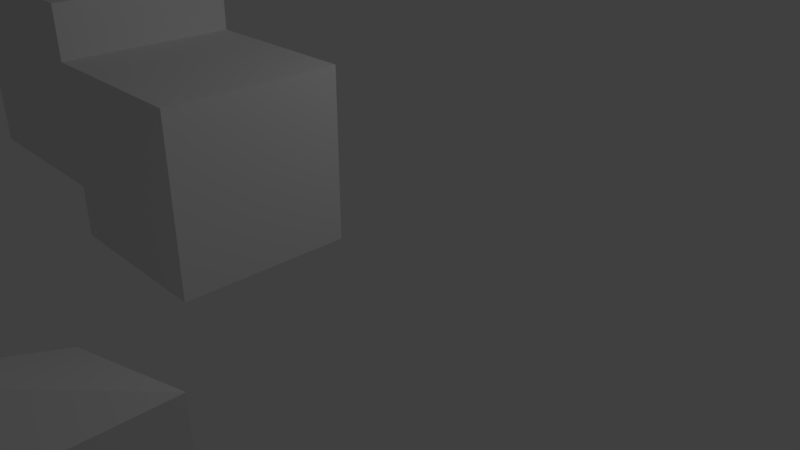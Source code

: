 # Source: 16_Snapping_Example.blend  (saved by Blender 2.79.0; exported with 4.5.12 LTS)
import bpy
from mathutils import Matrix  # noqa: F401  (used for matrix-valued properties, if any)

bpy.ops.wm.read_factory_settings(use_empty=True)
scene = bpy.context.scene
scene.name = 'Scene'

# ---- collections
col_collection_1 = bpy.data.collections.new('Collection 1'); scene.collection.children.link(col_collection_1)

# ---- materials (node trees are filled in below, after node groups)
mat_material = bpy.data.materials.new('Material')
mat_material.alpha_threshold = 0.0
mat_material.roughness = 0.5
mat_material.line_color = (0.0, 0.0, 0.0, 1.0)

# ---- material node trees

# ---- world
world_world = bpy.data.worlds.new('World'); scene.world = world_world
world_world.color = (0.05088, 0.05088, 0.05088)
world_world.use_sun_shadow = False
world_world.sun_shadow_jitter_overblur = 0.0
world_world.cycles.sampling_method = 'MANUAL'

# ---- cameras
cam_camera = bpy.data.cameras.new('Camera')
cam_camera.clip_end = 100.0
cam_camera.lens = 35.0
cam_camera.sensor_width = 32.0
cam_camera.sensor_height = 18.0
cam_camera.ortho_scale = 7.314
cam_camera.dof.focus_distance = 0.0

# ---- lights
light_lamp = bpy.data.lights.new('Lamp', 'POINT')
light_lamp.transmission_factor = 0.0
light_lamp.cutoff_distance = 30.0
light_lamp.energy = 100.0
light_lamp.shadow_buffer_clip_start = 1.001
light_lamp.shadow_soft_size = 0.1
light_lamp.shadow_maximum_resolution = 0.006
light_lamp.use_absolute_resolution = True

# ---- meshes
me_cube_002 = bpy.data.meshes.new('Cube.002')
me_cube_002.from_pydata([(1.0, 1.0, -1.0), (1.0, -1.0, -1.0), (-1.0, -1.0, -1.0), (-1.0, 1.0, -1.0), (1.0, 1.0, 1.0), (1.0, -1.0, 1.0), (-1.0, -1.0, 1.0), (-1.0, 1.0, 1.0)], [], [(0, 1, 2, 3), (4, 7, 6, 5), (0, 4, 5, 1), (1, 5, 6, 2), (2, 6, 7, 3), (4, 0, 3, 7)])
me_cube_002.materials.append(mat_material)
me_cube_002.use_remesh_preserve_volume = False
me_cube_002.use_remesh_preserve_attributes = False
me_cube_002.use_mirror_vertex_groups = False
me_cube_002.update()
me_cube_001 = bpy.data.meshes.new('Cube.001')
me_cube_001.from_pydata([(1.0, 1.0, -1.0), (1.0, -1.0, -1.0), (-1.0, -1.0, -1.0), (-1.0, 1.0, -1.0), (1.0, 1.0, 1.0), (1.0, -1.0, 1.0), (-1.0, -1.0, 1.0), (-1.0, 1.0, 1.0)], [], [(0, 1, 2, 3), (4, 7, 6, 5), (0, 4, 5, 1), (1, 5, 6, 2), (2, 6, 7, 3), (4, 0, 3, 7)])
me_cube_001.materials.append(mat_material)
me_cube_001.use_remesh_preserve_volume = False
me_cube_001.use_remesh_preserve_attributes = False
me_cube_001.use_mirror_vertex_groups = False
me_cube_001.update()
me_cube = bpy.data.meshes.new('Cube')
me_cube.from_pydata([(1.0, 1.0, -1.0), (1.0, -1.0, -1.0), (-1.0, -1.0, -1.0), (-1.0, 1.0, -1.0), (1.0, 1.0, 1.0), (1.0, -1.0, 1.0), (-1.0, -1.0, 1.0), (-1.0, 1.0, 1.0), (1.0, 1.0, 4.368), (1.0, -1.0, 4.368), (-1.0, 1.0, 3.766), (-1.0, -1.0, 4.368)], [], [(0, 1, 2, 3), (4, 7, 10, 8), (0, 4, 5, 1), (1, 5, 6, 2), (2, 6, 7, 3), (4, 0, 3, 7), (8, 10, 11, 9), (6, 5, 9, 11), (5, 4, 8, 9), (7, 6, 11, 10)])
me_cube.materials.append(mat_material)
me_cube.use_remesh_preserve_volume = False
me_cube.use_remesh_preserve_attributes = False
me_cube.use_mirror_vertex_groups = False
me_cube.update()

# ---- objects
ob_cube_002 = bpy.data.objects.new('Cube.002', me_cube_002)
ob_cube_001 = bpy.data.objects.new('Cube.001', me_cube_001)
ob_cube = bpy.data.objects.new('Cube', me_cube)
ob_lamp = bpy.data.objects.new('Lamp', light_lamp)
ob_camera = bpy.data.objects.new('Camera', cam_camera)

# ---- transforms, parenting, visibility, modifiers, constraints
ob_cube_002.location = (-2.322, -2.0, 2.433)
ob_cube_002.lock_rotations_4d = False
ob_cube_002.empty_display_type = 'ARROWS'
ob_cube_002.lineart.crease_threshold = 0.0
ob_cube_001.location = (-0.3216, -2.0, 1.83)
ob_cube_001.lock_rotations_4d = False
ob_cube_001.empty_display_type = 'ARROWS'
ob_cube_001.lineart.crease_threshold = 0.0
ob_cube.location = (1.678, -5.111, -2.936)
ob_cube.lock_rotations_4d = False
ob_cube.empty_display_type = 'ARROWS'
ob_cube.lineart.crease_threshold = 0.0
ob_lamp.location = (4.076, 1.005, 5.904)
ob_lamp.rotation_euler = (0.6503, 0.05522, 1.866)
ob_lamp.lock_rotations_4d = False
ob_lamp.empty_display_type = 'ARROWS'
ob_lamp.color = (0.0, 0.0, 0.0, 0.0)
ob_lamp.lineart.crease_threshold = 0.0
ob_camera.location = (7.481, -6.508, 5.344)
ob_camera.rotation_euler = (1.109, 0.0, 0.8149)
ob_camera.lock_rotations_4d = False
ob_camera.empty_display_type = 'ARROWS'
ob_camera.color = (0.0, 0.0, 0.0, 0.0)
ob_camera.display_type = 'WIRE'
ob_camera.lineart.crease_threshold = 0.0

# ---- collection membership
col_collection_1.objects.link(ob_cube_002)
col_collection_1.objects.link(ob_cube_001)
col_collection_1.objects.link(ob_cube)
col_collection_1.objects.link(ob_lamp)
col_collection_1.objects.link(ob_camera)

# ---- scene / render settings (as saved in the file)
scene.camera = ob_camera
scene.frame_start = 1; scene.frame_end = 250; scene.frame_set(1)
scene.render.engine = 'CYCLES'
scene.render.image_settings.color_mode = 'RGB'
scene.render.resolution_percentage = 50
scene.render.dither_intensity = 0.0
scene.cycles.use_denoising = False
scene.cycles.samples = 128
scene.cycles.sampling_pattern = 'TABULATED_SOBOL'
scene.cycles.use_adaptive_sampling = False
scene.cycles.use_light_tree = False
scene.cycles.blur_glossy = 0.0
scene.cycles.sample_clamp_indirect = 0.0
scene.view_settings.view_transform = 'Standard'
bpy.context.view_layer.update()
